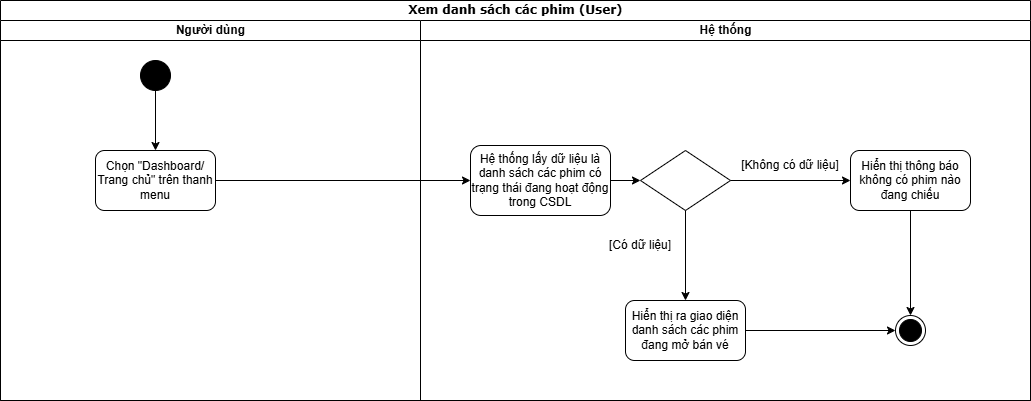

The diagram above was exported from draw.io. Its source (the exported page's mxGraphModel, read from the mxfile embedded in the PNG):
<mxGraphModel dx="2132" dy="565" grid="1" gridSize="10" guides="1" tooltips="1" connect="1" arrows="1" fold="1" page="1" pageScale="1" pageWidth="850" pageHeight="1100" math="0" shadow="0">
  <root>
    <mxCell id="0" />
    <mxCell id="1" parent="0" />
    <mxCell id="dlieU7riiqjqGUJgvR6M-34" value="Xem danh sách các phim (User)" style="swimlane;html=1;childLayout=stackLayout;startSize=20;rounded=0;shadow=0;comic=0;labelBackgroundColor=none;strokeWidth=1;fontFamily=Verdana;fontSize=12;align=center;" vertex="1" parent="1">
      <mxGeometry x="-30" y="30" width="1030" height="400" as="geometry" />
    </mxCell>
    <mxCell id="dlieU7riiqjqGUJgvR6M-35" value="Người dùng" style="swimlane;html=1;startSize=20;align=center;" vertex="1" parent="dlieU7riiqjqGUJgvR6M-34">
      <mxGeometry y="20" width="420" height="380" as="geometry" />
    </mxCell>
    <mxCell id="dlieU7riiqjqGUJgvR6M-36" value="" style="ellipse;fillColor=strokeColor;html=1;" vertex="1" parent="dlieU7riiqjqGUJgvR6M-35">
      <mxGeometry x="140" y="40" width="30" height="30" as="geometry" />
    </mxCell>
    <mxCell id="dlieU7riiqjqGUJgvR6M-38" value="" style="endArrow=classic;html=1;rounded=0;exitX=0.5;exitY=1;exitDx=0;exitDy=0;entryX=0.5;entryY=0;entryDx=0;entryDy=0;" edge="1" parent="dlieU7riiqjqGUJgvR6M-35" source="dlieU7riiqjqGUJgvR6M-36">
      <mxGeometry width="50" height="50" relative="1" as="geometry">
        <mxPoint x="330" y="320" as="sourcePoint" />
        <mxPoint x="155" y="130" as="targetPoint" />
      </mxGeometry>
    </mxCell>
    <mxCell id="dlieU7riiqjqGUJgvR6M-89" value="Chọn &quot;Dashboard/ Trang chủ&quot; trên thanh menu" style="rounded=1;whiteSpace=wrap;html=1;" vertex="1" parent="dlieU7riiqjqGUJgvR6M-35">
      <mxGeometry x="95" y="130" width="120" height="60" as="geometry" />
    </mxCell>
    <mxCell id="dlieU7riiqjqGUJgvR6M-90" value="" style="endArrow=classic;html=1;rounded=0;exitX=1;exitY=0.5;exitDx=0;exitDy=0;" edge="1" parent="dlieU7riiqjqGUJgvR6M-34" source="dlieU7riiqjqGUJgvR6M-89" target="dlieU7riiqjqGUJgvR6M-91">
      <mxGeometry width="50" height="50" relative="1" as="geometry">
        <mxPoint x="210" y="360" as="sourcePoint" />
        <mxPoint x="480" y="180" as="targetPoint" />
      </mxGeometry>
    </mxCell>
    <mxCell id="dlieU7riiqjqGUJgvR6M-41" value="Hệ thống" style="swimlane;html=1;startSize=20;" vertex="1" parent="dlieU7riiqjqGUJgvR6M-34">
      <mxGeometry x="420" y="20" width="610" height="380" as="geometry" />
    </mxCell>
    <mxCell id="dlieU7riiqjqGUJgvR6M-91" value="Hệ thống lấy dữ liệu là danh sách các phim có trạng thái đang hoạt động trong CSDL" style="rounded=1;whiteSpace=wrap;html=1;" vertex="1" parent="dlieU7riiqjqGUJgvR6M-41">
      <mxGeometry x="50" y="125" width="140" height="70" as="geometry" />
    </mxCell>
    <mxCell id="dlieU7riiqjqGUJgvR6M-92" value="" style="rhombus;whiteSpace=wrap;html=1;" vertex="1" parent="dlieU7riiqjqGUJgvR6M-41">
      <mxGeometry x="220" y="130" width="90" height="60" as="geometry" />
    </mxCell>
    <mxCell id="dlieU7riiqjqGUJgvR6M-93" value="" style="endArrow=classic;html=1;rounded=0;exitX=1;exitY=0.5;exitDx=0;exitDy=0;" edge="1" parent="dlieU7riiqjqGUJgvR6M-41" source="dlieU7riiqjqGUJgvR6M-91" target="dlieU7riiqjqGUJgvR6M-92">
      <mxGeometry width="50" height="50" relative="1" as="geometry">
        <mxPoint x="250" y="340" as="sourcePoint" />
        <mxPoint x="300" y="290" as="targetPoint" />
      </mxGeometry>
    </mxCell>
    <mxCell id="dlieU7riiqjqGUJgvR6M-94" value="Hiển thị thông báo không có phim nào đang chiếu" style="rounded=1;whiteSpace=wrap;html=1;" vertex="1" parent="dlieU7riiqjqGUJgvR6M-41">
      <mxGeometry x="430" y="130" width="120" height="60" as="geometry" />
    </mxCell>
    <mxCell id="dlieU7riiqjqGUJgvR6M-95" value="Hiển thị ra giao diện danh sách các phim đang mở bán vé" style="rounded=1;whiteSpace=wrap;html=1;" vertex="1" parent="dlieU7riiqjqGUJgvR6M-41">
      <mxGeometry x="205" y="280" width="120" height="60" as="geometry" />
    </mxCell>
    <mxCell id="dlieU7riiqjqGUJgvR6M-96" value="" style="endArrow=classic;html=1;rounded=0;exitX=1;exitY=0.5;exitDx=0;exitDy=0;entryX=0;entryY=0.5;entryDx=0;entryDy=0;" edge="1" parent="dlieU7riiqjqGUJgvR6M-41" source="dlieU7riiqjqGUJgvR6M-92" target="dlieU7riiqjqGUJgvR6M-94">
      <mxGeometry width="50" height="50" relative="1" as="geometry">
        <mxPoint x="250" y="340" as="sourcePoint" />
        <mxPoint x="300" y="290" as="targetPoint" />
      </mxGeometry>
    </mxCell>
    <mxCell id="dlieU7riiqjqGUJgvR6M-97" value="" style="endArrow=classic;html=1;rounded=0;exitX=0.5;exitY=1;exitDx=0;exitDy=0;entryX=0.5;entryY=0;entryDx=0;entryDy=0;" edge="1" parent="dlieU7riiqjqGUJgvR6M-41" source="dlieU7riiqjqGUJgvR6M-92" target="dlieU7riiqjqGUJgvR6M-95">
      <mxGeometry width="50" height="50" relative="1" as="geometry">
        <mxPoint x="250" y="340" as="sourcePoint" />
        <mxPoint x="300" y="290" as="targetPoint" />
      </mxGeometry>
    </mxCell>
    <mxCell id="dlieU7riiqjqGUJgvR6M-98" value="[Không có dữ liệu]" style="text;html=1;align=center;verticalAlign=middle;whiteSpace=wrap;rounded=0;" vertex="1" parent="dlieU7riiqjqGUJgvR6M-41">
      <mxGeometry x="320" y="130" width="100" height="30" as="geometry" />
    </mxCell>
    <mxCell id="dlieU7riiqjqGUJgvR6M-99" value="[Có dữ liệu]" style="text;html=1;align=center;verticalAlign=middle;whiteSpace=wrap;rounded=0;" vertex="1" parent="dlieU7riiqjqGUJgvR6M-41">
      <mxGeometry x="180" y="210" width="80" height="30" as="geometry" />
    </mxCell>
    <mxCell id="dlieU7riiqjqGUJgvR6M-100" value="" style="ellipse;html=1;shape=endState;fillColor=strokeColor;" vertex="1" parent="dlieU7riiqjqGUJgvR6M-41">
      <mxGeometry x="475" y="295" width="30" height="30" as="geometry" />
    </mxCell>
    <mxCell id="dlieU7riiqjqGUJgvR6M-102" value="" style="endArrow=classic;html=1;rounded=0;exitX=0.5;exitY=1;exitDx=0;exitDy=0;entryX=0.5;entryY=0;entryDx=0;entryDy=0;" edge="1" parent="dlieU7riiqjqGUJgvR6M-41" source="dlieU7riiqjqGUJgvR6M-94" target="dlieU7riiqjqGUJgvR6M-100">
      <mxGeometry width="50" height="50" relative="1" as="geometry">
        <mxPoint x="200" y="340" as="sourcePoint" />
        <mxPoint x="250" y="290" as="targetPoint" />
      </mxGeometry>
    </mxCell>
    <mxCell id="dlieU7riiqjqGUJgvR6M-108" value="" style="endArrow=classic;html=1;rounded=0;exitX=1;exitY=0.5;exitDx=0;exitDy=0;entryX=0;entryY=0.5;entryDx=0;entryDy=0;" edge="1" parent="dlieU7riiqjqGUJgvR6M-41" source="dlieU7riiqjqGUJgvR6M-95" target="dlieU7riiqjqGUJgvR6M-100">
      <mxGeometry width="50" height="50" relative="1" as="geometry">
        <mxPoint x="200" y="430" as="sourcePoint" />
        <mxPoint x="340" y="430" as="targetPoint" />
      </mxGeometry>
    </mxCell>
  </root>
</mxGraphModel>